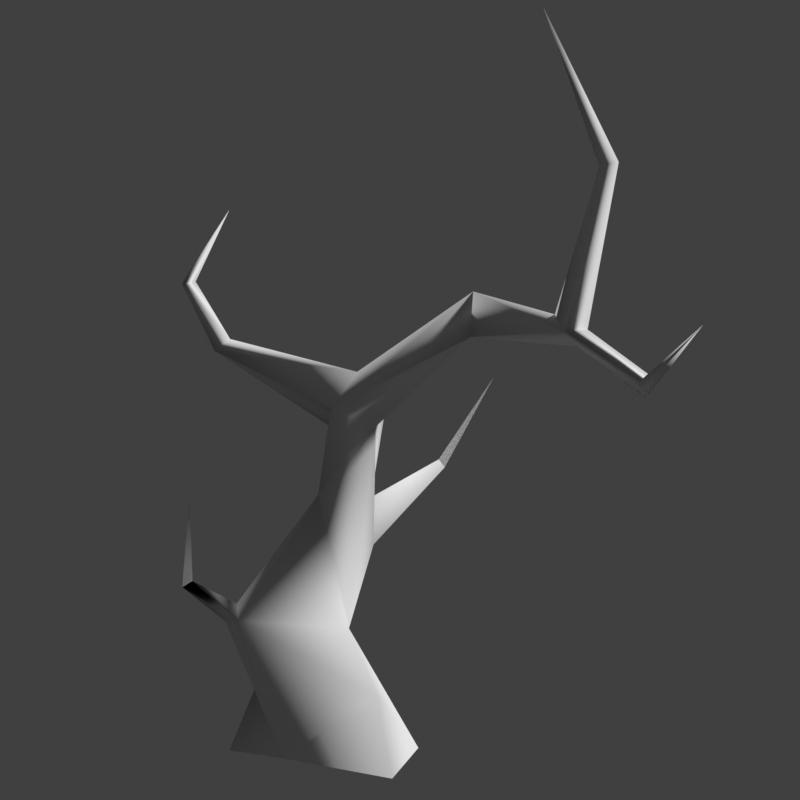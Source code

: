 # Source: tree.blend  (saved by Blender 4.5.91; exported with 4.5.12 LTS)
import bpy
from mathutils import Matrix  # noqa: F401  (used for matrix-valued properties, if any)

bpy.ops.wm.read_factory_settings(use_empty=True)
scene = bpy.context.scene
scene.name = 'Scene'

# ---- collections
col_collection = bpy.data.collections.new('Collection'); scene.collection.children.link(col_collection)

# ---- materials (node trees are filled in below, after node groups)
mat_tree = bpy.data.materials.new('tree')

# ---- material node trees

# ---- world
world_world = bpy.data.worlds.new('World'); scene.world = world_world
world_world.use_nodes = True; world_world.node_tree.nodes.clear()
_N = world_world.node_tree.nodes; _L = world_world.node_tree.links
n0 = _N.new('ShaderNodeOutputWorld'); n0.name = 'World Output'; n0.location = (300, 300)
n1 = _N.new('ShaderNodeBackground'); n1.name = 'Background'; n1.location = (10, 300)
n1.inputs[0].default_value = (0.05088, 0.05088, 0.05088, 1.0)
_L.new(n1.outputs[0], n0.inputs[0])
n0.is_active_output = True
world_world.color = (0.05088, 0.05088, 0.05088)
world_world.use_sun_shadow = False
world_world.sun_shadow_jitter_overblur = 0.0

# ---- cameras
cam_camera = bpy.data.cameras.new('Camera')

# ---- meshes
me_cylinder_001 = bpy.data.meshes.new('Cylinder.001')
me_cylinder_001.from_pydata([(0.05388, 0.3644, 3.324e-05), (0.04266, 0.09157, 2.203), (0.4005, 0.1126, 3.324e-05), (0.2802, 0.07352, 1.999), (0.2681, -0.2948, 3.324e-05), (-0.1603, -0.4789, 3.324e-05), (0.03636, -0.07888, 1.9), (-0.4167, 0.1308, 3.324e-05), (-0.1724, 0.07352, 1.999), (-0.4105, 0.6165, 0.7614), (-0.06391, 0.2639, 0.7773), (-0.1963, -0.1436, 0.7773), (-0.7294, 0.2873, 0.8217), (-0.1603, -0.346, 0.4346), (0.4264, -1.006, 2.579), (0.4892, -1.177, 2.505), (0.4185, -1.153, 2.414), (0.3438, -1.129, 2.492), (0.3002, -1.319, 3.329), (0.2766, -1.445, 3.345), (0.2155, -1.374, 3.324), (0.05388, 0.3308, 1.867), (-0.2121, 0.8715, 2.287), (-0.3053, 0.8346, 2.36), (-0.3907, 0.8647, 2.285), (-0.3878, 1.068, 2.697), (-0.4452, 1.132, 2.684), (-0.4929, 1.059, 2.676), (0.394, -0.4554, 2.43), (0.6363, -0.3785, 2.588), (0.4815, -0.3951, 2.693), (0.289, -1.661, 2.183), (0.3533, -1.684, 2.27), (0.2496, -1.643, 2.267), (0.2104, -1.984, 2.557), (-0.1503, -1.249, 4.033), (-0.2092, 0.9824, 3.142), (-0.7018, 0.2312, 0.9306), (-0.7309, 0.1807, 0.8478), (-0.9761, 0.3134, 1.554), (-0.1981, 0.137, 1.499), (-0.968, 0.2811, 1.09), (-1.011, 0.3125, 1.057), (1.321, 0.06697, 2.146), (0.1712, 0.2982, 1.196), (0.2566, 0.1482, 1.434), (1.074, 0.2555, 1.537), (0.1887, 0.05, 1.171), (0.9786, 0.2306, 1.6), (-0.5664, 0.4267, 3.324e-05), (-0.4136, 0.3737, 0.3832), (-0.9761, 0.3134, 1.554), (-0.968, 0.2811, 1.09), (-1.011, 0.3125, 1.057), (1.321, 0.06697, 2.146), (1.074, 0.2555, 1.537), (0.9786, 0.2306, 1.6)], [], [(45, 47, 46, 48), (6, 40, 11), (21, 45, 44), (40, 8, 21), (50, 9, 0), (7, 38, 12), (11, 13, 4), (2, 11, 4), (0, 10, 2), (5, 13, 7), (5, 4, 13), (29, 14, 15), (28, 17, 30), (29, 16, 28), (17, 20, 14), (16, 33, 17), (14, 18, 19), (23, 27, 24), (1, 24, 8), (21, 22, 3), (24, 27, 26), (1, 22, 23), (26, 27, 36), (25, 26, 36), (24, 26, 22), (1, 29, 3), (1, 8, 30), (8, 28, 30), (31, 32, 34), (15, 33, 32), (17, 15, 19), (32, 33, 34), (16, 32, 31), (33, 31, 34), (27, 25, 36), (19, 18, 35), (20, 19, 35), (18, 20, 35), (26, 25, 22), (38, 7, 13), (41, 37, 42), (40, 44, 9), (12, 40, 9), (37, 12, 42), (12, 38, 42), (41, 42, 39), (38, 41, 42), (38, 37, 41), (6, 8, 40), (40, 37, 38), (12, 37, 40), (12, 9, 50), (11, 38, 13), (2, 10, 11), (0, 9, 10), (28, 16, 17), (19, 20, 17), (29, 30, 14), (29, 15, 16), (15, 14, 19), (16, 31, 33), (23, 25, 27), (1, 23, 24), (21, 24, 22), (1, 3, 22), (21, 8, 24), (23, 22, 25), (6, 29, 28), (1, 30, 29), (17, 14, 30), (6, 3, 29), (8, 6, 28), (15, 17, 33), (16, 15, 32), (47, 10, 44), (48, 46, 43), (44, 45, 48, 46), (47, 44, 46), (10, 9, 44), (45, 3, 6), (45, 21, 3), (11, 10, 47), (47, 45, 6), (40, 38, 11), (7, 50, 49), (49, 50, 0), (7, 12, 50), (20, 18, 14), (40, 21, 44), (11, 47, 6), (52, 51, 53), (56, 54, 55)])
me_cylinder_001.polygons.foreach_set('use_smooth', [True] * 92)
_uv = me_cylinder_001.uv_layers.new(name='UVMap')
_uv.uv.foreach_set('vector', [1.65, 2.661, 1.796, 2.37, 2.265, 3.371, 2.137, 3.346, 1.564, 2.336, 1.433, 1.851, 1.894, 1.202, 0.9672, 2.24, 0.734, 1.741, 0.8813, 1.582, 1.265, 1.848, 1.271, 2.29, 0.9642, 2.28, 1.125, 0.8394, 1.077, 1.159, 0.6858, 0.5472, 1.433, 0.5445, 1.403, 1.17, 1.327, 1.156, 1.899, 1.189, 1.927, 0.8592, 2.391, 0.5273, 2.679, 0.589, 1.894, 1.183, 2.386, 0.5209, 0.6949, 0.5343, 0.7817, 1.245, 0.3139, 0.5339, 1.95, 0.545, 1.886, 0.8677, 1.445, 0.5572, 1.993, 0.5379, 2.392, 0.5287, 1.929, 0.8606, 1.814, 3.283, 1.758, 3.692, 1.608, 3.698, 1.635, 3.209, 1.633, 3.712, 1.413, 3.329, 1.902, 3.347, 1.657, 3.691, 1.626, 3.244, 1.603, 3.71, 1.549, 4.053, 1.496, 3.67, 2.419, 3.004, 2.502, 2.402, 2.538, 3.042, 1.819, 3.715, 1.769, 4.069, 1.659, 4.055, 1.12, 3.118, 1.204, 2.636, 1.252, 3.111, 0.939, 4.033, 1.264, 3.081, 1.273, 4.063, 1.007, 2.249, 1.008, 2.977, 0.801, 2.238, 1.153, 3.021, 1.168, 3.279, 1.082, 3.283, 0.8648, 4.039, 0.9167, 3.125, 1.058, 3.094, 1.339, 3.523, 1.435, 3.522, 1.256, 3.783, 0.5135, 3.221, 0.6189, 3.244, 0.5621, 3.513, 1.161, 3.034, 1.108, 3.298, 0.9444, 2.998, 4.125, 2.589, 4.268, 1.641, 4.476, 2.546, 4.05, 2.594, 3.853, 2.865, 3.983, 1.673, 1.356, 2.331, 1.66, 3.248, 1.438, 3.369, 2.464, 2.496, 2.356, 2.473, 2.431, 1.932, 2.44, 3.046, 2.31, 2.396, 2.443, 2.402, 1.628, 3.719, 1.7, 3.735, 1.69, 4.067, 2.433, 2.467, 2.3, 2.46, 2.507, 1.926, 2.509, 3.007, 2.392, 2.398, 2.499, 2.421, 2.525, 2.431, 2.432, 2.447, 2.399, 1.883, 1.157, 2.274, 1.049, 2.275, 0.8171, 1.928, 1.706, 4.058, 1.816, 4.072, 1.466, 4.377, 1.543, 4.049, 1.659, 4.053, 1.809, 4.429, 1.465, 4.041, 1.531, 4.05, 1.583, 4.385, 1.155, 3.31, 1.041, 3.281, 0.995, 2.999, 1.416, 1.173, 1.447, 0.5475, 1.888, 0.858, 2.718, 4.924, 2.588, 4.594, 2.789, 4.925, 1.273, 1.787, 0.8427, 1.646, 1.074, 1.182, 1.305, 1.191, 1.357, 1.82, 1.108, 1.186, 2.588, 4.594, 2.708, 4.518, 2.789, 4.925, 2.694, 4.521, 2.817, 4.509, 2.775, 4.928, 1.849, 1.374, 1.907, 1.333, 1.907, 1.895, 2.827, 4.51, 2.852, 4.908, 2.784, 4.929, 2.848, 4.508, 2.95, 4.56, 2.873, 4.907, 1.559, 2.346, 1.35, 2.297, 1.445, 1.854, 1.382, 1.84, 1.383, 1.267, 1.421, 1.218, 1.293, 1.217, 1.332, 1.28, 1.347, 1.858, 1.306, 1.159, 1.109, 1.153, 1.157, 0.8341, 1.873, 1.205, 1.43, 1.19, 1.901, 0.8751, 2.677, 0.585, 2.244, 1.353, 1.891, 1.179, 0.7082, 0.5395, 1.1, 1.151, 0.795, 1.25, 1.631, 3.183, 1.662, 3.63, 1.629, 3.686, 1.729, 4.058, 1.613, 4.054, 1.668, 3.71, 4.265, 1.625, 4.055, 1.652, 3.925, 0.9601, 1.884, 3.329, 1.678, 3.745, 1.639, 3.673, 1.659, 3.732, 1.809, 3.725, 1.649, 4.064, 2.426, 3.052, 2.416, 2.466, 2.508, 2.45, 1.092, 3.11, 1.113, 2.663, 1.22, 2.666, 0.9471, 4.038, 1.14, 3.093, 1.272, 3.086, 0.9475, 2.262, 1.165, 3.025, 0.9488, 2.99, 0.8663, 4.019, 0.5342, 4.123, 0.9182, 3.104, 0.9435, 2.254, 1.251, 2.265, 1.161, 3.017, 1.07, 3.098, 0.9283, 3.128, 1.127, 2.647, 1.546, 2.337, 1.917, 3.308, 1.641, 3.205, 4.124, 2.588, 4.057, 1.668, 4.267, 1.641, 1.602, 3.741, 1.495, 3.701, 1.382, 3.358, 1.548, 2.357, 1.863, 2.5, 1.918, 3.328, 1.356, 2.283, 1.566, 2.332, 1.66, 3.2, 2.436, 3.038, 2.259, 3.041, 2.306, 2.387, 2.508, 3.003, 2.388, 3.038, 2.39, 2.394, 0.6943, 1.643, 0.817, 1.282, 0.8793, 1.633, 1.359, 4.609, 1.486, 4.577, 1.486, 5.348, 1.83, 2.379, 2.142, 2.49, 2.208, 3.326, 2.125, 3.428, 1.657, 2.445, 1.925, 2.358, 2.182, 3.415, 0.7912, 1.28, 1.096, 1.181, 0.8506, 1.631, 2.029, 1.963, 1.891, 2.473, 1.575, 2.331, 0.7173, 1.742, 0.9647, 2.24, 0.7589, 2.229, 1.861, 1.228, 2.214, 1.402, 1.996, 1.75, 2.033, 1.71, 2.045, 1.961, 1.57, 2.323, 1.412, 1.82, 1.453, 1.188, 1.896, 1.203, 1.459, 0.565, 1.203, 0.8515, 1.183, 0.5676, 1.103, 0.5542, 1.124, 0.8382, 0.6847, 0.5459, 1.413, 0.5476, 1.307, 1.159, 1.157, 0.8342, 1.535, 4.056, 1.468, 4.046, 1.482, 3.672, 1.237, 1.821, 0.9538, 2.259, 0.8799, 1.579, 1.901, 1.199, 2.042, 1.708, 1.572, 2.333, 1.849, 1.374, 1.907, 1.895, 1.907, 1.333, 1.359, 4.609, 1.486, 5.348, 1.486, 4.577])
_ca = me_cylinder_001.color_attributes.new('Attribute', 'BYTE_COLOR', 'CORNER')
_ca.data.foreach_set('color', [0.6867, 0.6867, 0.6867, 1.0, 0.05951, 0.05951, 0.05951, 1.0, 1.0, 1.0, 1.0, 1.0, 1.0, 1.0, 1.0, 1.0, 1.0, 1.0, 1.0, 1.0, 0.03955, 0.03955, 0.03955, 1.0, 0.0, 0.0, 0.0, 1.0, 1.0, 1.0, 1.0, 1.0, 1.0, 1.0, 1.0, 1.0, 1.0, 1.0, 1.0, 1.0, 0.06125, 0.06125, 0.06125, 1.0, 1.0, 1.0, 1.0, 1.0, 1.0, 1.0, 1.0, 1.0, 0.0, 0.0, 0.0, 1.0, 0.0, 0.0, 0.0, 1.0, 1.0, 1.0, 1.0, 1.0, 0.02315, 0.02315, 0.02315, 1.0, 0.0, 0.0, 0.0, 1.0, 0.0, 0.0, 0.0, 1.0, 0.0, 0.0, 0.0, 1.0, 0.0, 0.0, 0.0, 1.0, 1.0, 1.0, 1.0, 1.0, 1.0, 1.0, 1.0, 1.0, 0.0, 0.0, 0.0, 1.0, 1.0, 1.0, 1.0, 1.0, 1.0, 1.0, 1.0, 1.0, 0.1946, 0.1946, 0.1946, 1.0, 1.0, 1.0, 1.0, 1.0, 1.0, 1.0, 1.0, 1.0, 0.0, 0.0, 0.0, 1.0, 0.02315, 0.02315, 0.02315, 1.0, 1.0, 1.0, 1.0, 1.0, 1.0, 1.0, 1.0, 1.0, 0.0, 0.0, 0.0, 1.0, 1.0, 1.0, 1.0, 1.0, 1.0, 1.0, 1.0, 1.0, 1.0, 1.0, 1.0, 1.0, 1.0, 1.0, 1.0, 1.0, 1.0, 1.0, 1.0, 1.0, 1.0, 1.0, 1.0, 1.0, 1.0, 1.0, 1.0, 1.0, 1.0, 1.0, 1.0, 1.0, 1.0, 1.0, 1.0, 1.0, 1.0, 1.0, 1.0, 1.0, 1.0, 1.0, 1.0, 1.0, 1.0, 1.0, 1.0, 1.0, 1.0, 1.0, 1.0, 1.0, 1.0, 1.0, 1.0, 1.0, 1.0, 1.0, 1.0, 1.0, 1.0, 1.0, 1.0, 1.0, 1.0, 1.0, 1.0, 1.0, 1.0, 1.0, 1.0, 1.0, 1.0, 1.0, 1.0, 1.0, 1.0, 1.0, 1.0, 1.0, 1.0, 1.0, 1.0, 1.0, 1.0, 1.0, 1.0, 1.0, 1.0, 1.0, 1.0, 1.0, 1.0, 1.0, 1.0, 1.0, 1.0, 1.0, 1.0, 1.0, 1.0, 1.0, 1.0, 1.0, 1.0, 1.0, 1.0, 1.0, 1.0, 1.0, 1.0, 1.0, 1.0, 1.0, 1.0, 1.0, 1.0, 1.0, 1.0, 1.0, 1.0, 1.0, 1.0, 1.0, 1.0, 1.0, 1.0, 1.0, 1.0, 1.0, 1.0, 1.0, 1.0, 1.0, 1.0, 1.0, 1.0, 1.0, 1.0, 1.0, 1.0, 1.0, 1.0, 1.0, 1.0, 1.0, 1.0, 1.0, 1.0, 1.0, 1.0, 1.0, 1.0, 1.0, 1.0, 1.0, 1.0, 1.0, 1.0, 1.0, 1.0, 1.0, 1.0, 1.0, 1.0, 1.0, 1.0, 1.0, 1.0, 1.0, 1.0, 1.0, 1.0, 1.0, 1.0, 1.0, 1.0, 1.0, 1.0, 1.0, 1.0, 1.0, 1.0, 1.0, 1.0, 1.0, 1.0, 1.0, 1.0, 1.0, 1.0, 1.0, 1.0, 1.0, 1.0, 1.0, 1.0, 1.0, 1.0, 1.0, 1.0, 1.0, 1.0, 1.0, 1.0, 1.0, 1.0, 1.0, 1.0, 1.0, 1.0, 1.0, 1.0, 1.0, 1.0, 1.0, 1.0, 1.0, 1.0, 1.0, 1.0, 1.0, 1.0, 1.0, 1.0, 1.0, 1.0, 1.0, 1.0, 1.0, 1.0, 1.0, 1.0, 1.0, 1.0, 1.0, 1.0, 1.0, 1.0, 1.0, 1.0, 1.0, 1.0, 1.0, 1.0, 1.0, 1.0, 1.0, 1.0, 1.0, 1.0, 1.0, 1.0, 1.0, 1.0, 1.0, 1.0, 1.0, 1.0, 1.0, 1.0, 1.0, 1.0, 1.0, 1.0, 1.0, 1.0, 1.0, 1.0, 1.0, 1.0, 1.0, 1.0, 1.0, 1.0, 1.0, 1.0, 1.0, 1.0, 1.0, 1.0, 1.0, 1.0, 1.0, 1.0, 1.0, 1.0, 1.0, 1.0, 1.0, 1.0, 1.0, 1.0, 1.0, 1.0, 1.0, 1.0, 1.0, 1.0, 1.0, 1.0, 1.0, 1.0, 1.0, 1.0, 1.0, 1.0, 1.0, 1.0, 1.0, 1.0, 1.0, 1.0, 1.0, 1.0, 1.0, 1.0, 1.0, 1.0, 1.0, 1.0, 1.0, 1.0, 1.0, 1.0, 1.0, 1.0, 1.0, 1.0, 1.0, 1.0, 1.0, 1.0, 1.0, 1.0, 1.0, 0.0, 0.0, 0.0, 1.0, 0.02315, 0.02315, 0.02315, 1.0, 0.0, 0.0, 0.0, 1.0, 0.0, 0.0, 0.0, 1.0, 0.0, 0.0, 0.0, 1.0, 0.0, 0.0, 0.0, 1.0, 0.0331, 0.0331, 0.0331, 1.0, 0.8963, 0.8963, 0.8963, 1.0, 0.0, 0.0, 0.0, 1.0, 0.0, 0.0, 0.0, 1.0, 0.0, 0.0, 0.0, 1.0, 0.0, 0.0, 0.0, 1.0, 0.0, 0.0, 0.0, 1.0, 0.0, 0.0, 0.0, 1.0, 0.0, 0.0, 0.0, 1.0, 0.0, 0.0, 0.0, 1.0, 0.0, 0.0, 0.0, 1.0, 0.0, 0.0, 0.0, 1.0, 0.0, 0.0, 0.0, 1.0, 0.0, 0.0, 0.0, 1.0, 1.0, 1.0, 1.0, 1.0, 0.0, 0.0, 0.0, 1.0, 0.0, 0.0, 0.0, 1.0, 0.0, 0.0, 0.0, 1.0, 0.0, 0.0, 0.0, 1.0, 0.0, 0.0, 0.0, 1.0, 0.0, 0.0, 0.0, 1.0, 1.0, 1.0, 1.0, 1.0, 1.0, 1.0, 1.0, 1.0, 0.05286, 0.05286, 0.05286, 1.0, 0.0, 0.0, 0.0, 1.0, 0.0, 0.0, 0.0, 1.0, 0.0, 0.0, 0.0, 1.0, 0.0, 0.0, 0.0, 1.0, 0.0, 0.0, 0.0, 1.0, 0.0, 0.0, 0.0, 1.0, 0.0, 0.0, 0.0, 1.0, 0.0, 0.0, 0.0, 1.0, 0.0, 0.0, 0.0, 1.0, 0.0, 0.0, 0.0, 1.0, 0.0, 0.0, 0.0, 1.0, 0.0, 0.0, 0.0, 1.0, 1.0, 1.0, 1.0, 1.0, 0.1946, 0.1946, 0.1946, 1.0, 0.0, 0.0, 0.0, 1.0, 1.0, 1.0, 1.0, 1.0, 0.0, 0.0, 0.0, 1.0, 0.1946, 0.1946, 0.1946, 1.0, 1.0, 1.0, 1.0, 1.0, 1.0, 1.0, 1.0, 1.0, 1.0, 1.0, 1.0, 1.0, 1.0, 1.0, 1.0, 1.0, 1.0, 1.0, 1.0, 1.0, 1.0, 1.0, 1.0, 1.0, 1.0, 1.0, 1.0, 1.0, 1.0, 1.0, 1.0, 1.0, 1.0, 1.0, 1.0, 1.0, 1.0, 1.0, 1.0, 1.0, 1.0, 1.0, 1.0, 1.0, 1.0, 1.0, 1.0, 1.0, 1.0, 1.0, 1.0, 1.0, 1.0, 1.0, 1.0, 1.0, 1.0, 1.0, 1.0, 1.0, 1.0, 1.0, 1.0, 1.0, 1.0, 1.0, 1.0, 1.0, 1.0, 1.0, 1.0, 1.0, 1.0, 1.0, 1.0, 1.0, 1.0, 1.0, 1.0, 1.0, 1.0, 1.0, 1.0, 1.0, 1.0, 1.0, 1.0, 1.0, 1.0, 1.0, 1.0, 1.0, 1.0, 1.0, 1.0, 1.0, 1.0, 1.0, 1.0, 1.0, 1.0, 1.0, 1.0, 1.0, 1.0, 1.0, 1.0, 1.0, 1.0, 1.0, 1.0, 1.0, 1.0, 1.0, 1.0, 1.0, 1.0, 1.0, 1.0, 1.0, 1.0, 1.0, 1.0, 1.0, 1.0, 1.0, 1.0, 1.0, 1.0, 1.0, 1.0, 1.0, 1.0, 1.0, 1.0, 1.0, 1.0, 1.0, 1.0, 1.0, 1.0, 1.0, 1.0, 1.0, 1.0, 1.0, 1.0, 1.0, 1.0, 1.0, 1.0, 1.0, 1.0, 1.0, 1.0, 1.0, 1.0, 1.0, 1.0, 1.0, 1.0, 1.0, 1.0, 1.0, 1.0, 1.0, 1.0, 1.0, 1.0, 1.0, 1.0, 1.0, 1.0, 1.0, 1.0, 1.0, 1.0, 1.0, 1.0, 1.0, 1.0, 1.0, 1.0, 1.0, 1.0, 1.0, 1.0, 1.0, 1.0, 1.0, 1.0, 1.0, 1.0, 1.0, 1.0, 1.0, 1.0, 1.0, 1.0, 1.0, 1.0, 1.0, 1.0, 1.0, 1.0, 1.0, 1.0, 1.0, 1.0, 1.0, 1.0, 1.0, 1.0, 1.0, 1.0, 1.0, 1.0, 1.0, 1.0, 1.0, 1.0, 1.0, 1.0, 1.0, 1.0, 1.0, 1.0, 1.0, 0.09084, 0.09084, 0.09084, 1.0, 0.1946, 0.1946, 0.1946, 1.0, 0.8388, 0.8388, 0.8388, 1.0, 1.0, 1.0, 1.0, 1.0, 1.0, 1.0, 1.0, 1.0, 1.0, 1.0, 1.0, 1.0, 1.0, 1.0, 1.0, 1.0, 1.0, 1.0, 1.0, 1.0, 1.0, 1.0, 1.0, 1.0, 1.0, 1.0, 1.0, 1.0, 0.1144, 0.1144, 0.1144, 1.0, 0.9216, 0.9216, 0.9216, 1.0, 1.0, 1.0, 1.0, 1.0, 0.1946, 0.1946, 0.1946, 1.0, 0.0, 0.0, 0.0, 1.0, 0.8469, 0.8469, 0.8469, 1.0, 1.0, 1.0, 1.0, 1.0, 1.0, 1.0, 1.0, 1.0, 1.0, 1.0, 1.0, 1.0, 1.0, 1.0, 1.0, 1.0, 1.0, 1.0, 1.0, 1.0, 1.0, 1.0, 1.0, 1.0, 0.0, 0.0, 0.0, 1.0, 0.1946, 0.1946, 0.1946, 1.0, 0.1221, 0.1221, 0.1221, 1.0, 0.05448, 0.05448, 0.05448, 1.0, 0.6939, 0.6939, 0.6939, 1.0, 1.0, 1.0, 1.0, 1.0, 0.0, 0.0, 0.0, 1.0, 0.0, 0.0, 0.0, 1.0, 0.0, 0.0, 0.0, 1.0, 0.02315, 0.02315, 0.02315, 1.0, 0.0, 0.0, 0.0, 1.0, 0.0, 0.0, 0.0, 1.0, 0.0, 0.0, 0.0, 1.0, 0.0, 0.0, 0.0, 1.0, 1.0, 1.0, 1.0, 1.0, 0.02315, 0.02315, 0.02315, 1.0, 0.0, 0.0, 0.0, 1.0, 0.0, 0.0, 0.0, 1.0, 1.0, 1.0, 1.0, 1.0, 1.0, 1.0, 1.0, 1.0, 1.0, 1.0, 1.0, 1.0, 0.05448, 0.05448, 0.05448, 1.0, 1.0, 1.0, 1.0, 1.0, 0.8228, 0.8228, 0.8228, 1.0, 0.0, 0.0, 0.0, 1.0, 0.09531, 0.09531, 0.09531, 1.0, 1.0, 1.0, 1.0, 1.0, 0.0, 0.0, 0.0, 1.0, 1.0, 1.0, 1.0, 1.0, 0.0, 0.0, 0.0, 1.0, 1.0, 1.0, 1.0, 1.0, 1.0, 1.0, 1.0, 1.0, 1.0, 1.0, 1.0, 1.0])
_ca = me_cylinder_001.color_attributes.new('Col', 'FLOAT_COLOR', 'CORNER')
_ca.data.foreach_set('color', [0.2213, 0.1871, 0.1718, 0.0, 0.2559, 0.1861, 0.1563, 0.0, 0.5179, 0.4154, 0.3684, 0.0, 0.5418, 0.447, 0.4027, 0.0, 0.2361, 0.1899, 0.1711, 0.4331, 0.5278, 0.3897, 0.3242, 0.5174, 0.1774, 0.1729, 0.1712, 0.0, 0.2182, 0.1361, 0.1036, 0.9941, 0.2106, 0.1897, 0.1798, -0.05613, 0.1904, 0.1782, 0.1725, -0.05613, 0.5171, 0.3758, 0.3095, 0.6325, 0.6881, 0.5068, 0.4215, 0.9071, 0.2182, 0.1361, 0.1036, 0.9941, 0.1095, 0.09991, 0.09617, 0.06415, 0.3543, 0.2423, 0.1921, 0.9935, 0.1942, 0.1942, 0.1942, 1.0, 0.103, 0.09438, 0.09103, 1.0, 0.3306, 0.2951, 0.2788, 0.006247, 0.1878, 0.1428, 0.1243, 0.03334, 0.1774, 0.1729, 0.1712, 0.0, 0.5771, 0.4787, 0.4325, 2.981e-05, 0.2189, 0.2189, 0.2189, 0.0, 0.2424, 0.2424, 0.2424, 1.0, 0.1774, 0.1729, 0.1712, 0.0, 0.2189, 0.2189, 0.2189, 0.0, 0.1942, 0.1942, 0.1942, 1.0, 0.1579, 0.1515, 0.1495, 0.1781, 0.2424, 0.2424, 0.2424, 1.0, 0.4738, 0.4057, 0.3762, 0.0, 0.5771, 0.4787, 0.4325, 2.981e-05, 0.103, 0.09438, 0.09103, 1.0, 0.4738, 0.4057, 0.3762, 0.0, 0.2189, 0.2189, 0.2189, 0.0, 0.5771, 0.4787, 0.4325, 2.981e-05, 0.2389, 0.2311, 0.2282, 0.0, 0.3079, 0.2789, 0.2664, 0.02802, 0.2443, 0.2109, 0.1972, 0.1454, 0.2191, 0.1984, 0.1901, 0.0, 0.4157, 0.3596, 0.3344, 0.1283, 0.6255, 0.4656, 0.391, 0.0, 0.2389, 0.2311, 0.2282, 0.0, 0.2544, 0.2221, 0.2091, 0.168, 0.2191, 0.1984, 0.1901, 0.0, 0.4157, 0.3596, 0.3344, 0.1283, 0.5024, 0.3665, 0.3018, 1.0, 0.3079, 0.2789, 0.2664, 0.02802, 0.2544, 0.2221, 0.2091, 0.168, 0.2441, 0.2293, 0.2236, 1.0, 0.4157, 0.3596, 0.3344, 0.1283, 0.3079, 0.2789, 0.2664, 0.02802, 0.4063, 0.3012, 0.2519, 1.0, 0.4876, 0.3579, 0.2966, 1.0, 0.4432, 0.3332, 0.2825, 1.0, 0.5191, 0.3881, 0.3273, 1.0, 0.3017, 0.2874, 0.282, 1.0, 0.3808, 0.2874, 0.2438, 0.3255, 0.3017, 0.2874, 0.282, 1.0, 0.6881, 0.5068, 0.4215, 0.9071, 0.2182, 0.1361, 0.1036, 0.9941, 0.2816, 0.2489, 0.2358, 1.0, 0.2806, 0.2413, 0.2235, 0.0, 0.3017, 0.2874, 0.282, 1.0, 0.5191, 0.3881, 0.3273, 1.0, 0.4175, 0.3213, 0.2779, 1.0, 0.3808, 0.2874, 0.2438, 0.3255, 0.2816, 0.2489, 0.2358, 1.0, 0.4432, 0.3332, 0.2825, 1.0, 0.4175, 0.3213, 0.2779, 1.0, 0.5191, 0.3881, 0.3273, 1.0, 0.6243, 0.533, 0.4954, 1.0, 0.4395, 0.322, 0.2664, 1.0, 0.4175, 0.3213, 0.2779, 1.0, 0.6243, 0.533, 0.4954, 1.0, 0.3017, 0.2874, 0.282, 1.0, 0.4175, 0.3213, 0.2779, 1.0, 0.2816, 0.2489, 0.2358, 1.0, 0.3808, 0.2874, 0.2438, 0.3255, 0.2389, 0.2311, 0.2282, 0.0, 0.2806, 0.2413, 0.2235, 0.0, 0.3808, 0.2874, 0.2438, 0.3255, 0.6881, 0.5068, 0.4215, 0.9071, 0.6255, 0.4656, 0.391, 0.0, 0.6881, 0.5068, 0.4215, 0.9071, 0.2191, 0.1984, 0.1901, 0.0, 0.6255, 0.4656, 0.391, 0.0, 0.2491, 0.2421, 0.2395, 1.0, 0.267, 0.255, 0.2505, 1.0, 0.3689, 0.3689, 0.3689, 1.0, 0.2443, 0.2109, 0.1972, 0.1454, 0.2441, 0.2293, 0.2236, 1.0, 0.267, 0.255, 0.2505, 1.0, 0.4157, 0.3596, 0.3344, 0.1283, 0.2443, 0.2109, 0.1972, 0.1454, 0.4876, 0.3579, 0.2966, 1.0, 0.267, 0.255, 0.2505, 1.0, 0.2441, 0.2293, 0.2236, 1.0, 0.3689, 0.3689, 0.3689, 1.0, 0.2544, 0.2221, 0.2091, 0.168, 0.267, 0.255, 0.2505, 1.0, 0.2491, 0.2421, 0.2395, 1.0, 0.2441, 0.2293, 0.2236, 1.0, 0.2491, 0.2421, 0.2395, 1.0, 0.3689, 0.3689, 0.3689, 1.0, 0.5191, 0.3881, 0.3273, 1.0, 0.4395, 0.322, 0.2664, 1.0, 0.6243, 0.533, 0.4954, 1.0, 0.4876, 0.3579, 0.2966, 1.0, 0.4063, 0.3012, 0.2519, 1.0, 0.4457, 0.4457, 0.4457, 1.0, 0.5024, 0.3665, 0.3018, 1.0, 0.4876, 0.3579, 0.2966, 1.0, 0.4457, 0.4457, 0.4457, 1.0, 0.4063, 0.3012, 0.2519, 1.0, 0.5024, 0.3665, 0.3018, 1.0, 0.4457, 0.4457, 0.4457, 1.0, 0.4175, 0.3213, 0.2779, 1.0, 0.4395, 0.322, 0.2664, 1.0, 0.2816, 0.2489, 0.2358, 1.0, 0.3306, 0.2951, 0.2788, 0.006247, 0.103, 0.09438, 0.09103, 1.0, 0.5771, 0.4787, 0.4325, 2.981e-05, 0.6392, 0.4858, 0.4156, 0.0, 0.7237, 0.6254, 0.578, 0.01536, 0.6105, 0.473, 0.4113, 0.0, 0.5446, 0.4111, 0.3466, 0.3162, 0.1932, 0.1732, 0.1644, 0.06624, 0.3543, 0.2423, 0.1921, 0.9935, 0.1878, 0.1428, 0.1243, 0.03334, 0.6879, 0.5035, 0.4144, 0.6933, 0.3543, 0.2423, 0.1921, 0.9935, 0.7237, 0.6254, 0.578, 0.01536, 0.1878, 0.1428, 0.1243, 0.03334, 0.6105, 0.473, 0.4113, 0.0, 0.1878, 0.1428, 0.1243, 0.03334, 0.3306, 0.2951, 0.2788, 0.006247, 0.6105, 0.473, 0.4113, 0.0, 0.6392, 0.4858, 0.4156, 0.0, 0.6105, 0.473, 0.4113, 0.0, 0.6028, 0.6012, 0.6007, 1.0, 0.3306, 0.2951, 0.2788, 0.006247, 0.6392, 0.4858, 0.4156, 0.0, 0.6105, 0.473, 0.4113, 0.0, 0.3306, 0.2951, 0.2788, 0.006247, 0.7237, 0.6254, 0.578, 0.01536, 0.6392, 0.4858, 0.4156, 0.0, 0.2361, 0.1899, 0.1711, 0.4331, 0.6881, 0.5068, 0.4215, 0.9071, 0.523, 0.3881, 0.3241, 0.5177, 0.7708, 0.5695, 0.4725, 0.6215, 0.7237, 0.6254, 0.578, 0.01536, 0.3306, 0.2951, 0.2788, 0.006247, 0.1878, 0.1428, 0.1243, 0.03334, 0.7237, 0.6254, 0.578, 0.01536, 0.4575, 0.2943, 0.2165, 0.665, 0.1878, 0.1428, 0.1243, 0.03334, 0.3543, 0.2423, 0.1921, 0.9935, 0.1095, 0.09991, 0.09617, 0.06415, 0.1774, 0.1729, 0.1712, 0.0, 0.3306, 0.2951, 0.2788, 0.006247, 0.5771, 0.4787, 0.4325, 2.981e-05, 0.2424, 0.2424, 0.2424, 1.0, 0.1579, 0.1515, 0.1495, 0.1781, 0.1774, 0.1729, 0.1712, 0.0, 0.1942, 0.1942, 0.1942, 1.0, 0.3543, 0.2423, 0.1921, 0.9935, 0.1579, 0.1515, 0.1495, 0.1781, 0.2191, 0.1984, 0.1901, 0.0, 0.2544, 0.2221, 0.2091, 0.168, 0.4157, 0.3596, 0.3344, 0.1283, 0.4876, 0.3579, 0.2966, 1.0, 0.5024, 0.3665, 0.3018, 1.0, 0.4157, 0.3596, 0.3344, 0.1283, 0.2389, 0.2311, 0.2282, 0.0, 0.6255, 0.4656, 0.391, 0.0, 0.3079, 0.2789, 0.2664, 0.02802, 0.2389, 0.2311, 0.2282, 0.0, 0.2443, 0.2109, 0.1972, 0.1454, 0.2544, 0.2221, 0.2091, 0.168, 0.2443, 0.2109, 0.1972, 0.1454, 0.3079, 0.2789, 0.2664, 0.02802, 0.4876, 0.3579, 0.2966, 1.0, 0.2544, 0.2221, 0.2091, 0.168, 0.2491, 0.2421, 0.2395, 1.0, 0.2441, 0.2293, 0.2236, 1.0, 0.4432, 0.3332, 0.2825, 1.0, 0.4395, 0.322, 0.2664, 1.0, 0.5191, 0.3881, 0.3273, 1.0, 0.3808, 0.2874, 0.2438, 0.3255, 0.4432, 0.3332, 0.2825, 1.0, 0.3017, 0.2874, 0.282, 1.0, 0.2182, 0.1361, 0.1036, 0.9941, 0.3017, 0.2874, 0.282, 1.0, 0.2816, 0.2489, 0.2358, 1.0, 0.3808, 0.2874, 0.2438, 0.3255, 0.2806, 0.2413, 0.2235, 0.0, 0.2816, 0.2489, 0.2358, 1.0, 0.2182, 0.1361, 0.1036, 0.9941, 0.6881, 0.5068, 0.4215, 0.9071, 0.3017, 0.2874, 0.282, 1.0, 0.4432, 0.3332, 0.2825, 1.0, 0.2816, 0.2489, 0.2358, 1.0, 0.4395, 0.322, 0.2664, 1.0, 0.2361, 0.1899, 0.1711, 0.4331, 0.2389, 0.2311, 0.2282, 0.0, 0.2191, 0.1984, 0.1901, 0.0, 0.3808, 0.2874, 0.2438, 0.3255, 0.6255, 0.4656, 0.391, 0.0, 0.2389, 0.2311, 0.2282, 0.0, 0.4157, 0.3596, 0.3344, 0.1283, 0.3079, 0.2789, 0.2664, 0.02802, 0.6255, 0.4656, 0.391, 0.0, 0.2361, 0.1899, 0.1711, 0.4331, 0.2806, 0.2413, 0.2235, 0.0, 0.2389, 0.2311, 0.2282, 0.0, 0.6881, 0.5068, 0.4215, 0.9071, 0.2361, 0.1899, 0.1711, 0.4331, 0.2191, 0.1984, 0.1901, 0.0, 0.2443, 0.2109, 0.1972, 0.1454, 0.4157, 0.3596, 0.3344, 0.1283, 0.2441, 0.2293, 0.2236, 1.0, 0.2544, 0.2221, 0.2091, 0.168, 0.2443, 0.2109, 0.1972, 0.1454, 0.267, 0.255, 0.2505, 1.0, 0.2521, 0.191, 0.1649, 0.02531, 0.1579, 0.1515, 0.1495, 0.1781, 0.1894, 0.1738, 0.1669, 0.02531, 0.5418, 0.447, 0.4027, 0.0, 0.5179, 0.4154, 0.3684, 0.0, 0.5247, 0.5197, 0.5179, 1.0, 0.1774, 0.164, 0.1582, 0.0, 0.2031, 0.1809, 0.1708, 0.0, 0.5418, 0.447, 0.4027, 0.0, 0.5179, 0.4154, 0.3684, 0.0, 0.2424, 0.1821, 0.1562, 0.0, 0.1797, 0.1648, 0.1583, 0.0, 0.5179, 0.4154, 0.3684, 0.0, 0.1579, 0.1515, 0.1495, 0.1781, 0.3543, 0.2423, 0.1921, 0.9935, 0.1877, 0.173, 0.1665, 0.0188, 0.2012, 0.1762, 0.1649, 0.05244, 0.2806, 0.2413, 0.2235, 0.0, 0.2361, 0.1899, 0.1711, 0.4331, 0.2041, 0.1786, 0.1669, 0.034, 0.2182, 0.1361, 0.1036, 0.9941, 0.2806, 0.2413, 0.2235, 0.0, 0.1774, 0.1729, 0.1712, 0.0, 0.1579, 0.1515, 0.1495, 0.1781, 0.2454, 0.1904, 0.1668, 0.01171, 0.2677, 0.1962, 0.1655, -0.006463, 0.2252, 0.1905, 0.1749, -0.006463, 0.2361, 0.1899, 0.1711, 0.4331, 0.6565, 0.469, 0.3789, 0.6456, 0.3306, 0.2951, 0.2788, 0.006247, 0.1774, 0.1729, 0.1712, 0.0, 0.103, 0.09438, 0.09103, 1.0, 0.1095, 0.09991, 0.09617, 0.06415, 0.491, 0.3852, 0.3382, 1.0, 0.491, 0.3852, 0.3382, 1.0, 0.1095, 0.09991, 0.09617, 0.06415, 0.1942, 0.1942, 0.1942, 1.0, 0.103, 0.09438, 0.09103, 1.0, 0.1878, 0.1428, 0.1243, 0.03334, 0.1095, 0.09991, 0.09617, 0.06415, 0.5024, 0.3665, 0.3018, 1.0, 0.4063, 0.3012, 0.2519, 1.0, 0.3079, 0.2789, 0.2664, 0.02802, 0.4874, 0.3521, 0.2891, 0.6367, 0.2182, 0.1361, 0.1036, 0.9941, 0.2241, 0.2041, 0.1941, -0.08797, 0.1774, 0.1729, 0.1712, 0.0, 0.2513, 0.1931, 0.1679, -0.02148, 0.2361, 0.1899, 0.1711, 0.4331, 0.6392, 0.4858, 0.4156, 0.0, 0.6028, 0.6012, 0.6007, 1.0, 0.6105, 0.473, 0.4113, 0.0, 0.5418, 0.447, 0.4027, 0.0, 0.5247, 0.5197, 0.5179, 1.0, 0.5179, 0.4154, 0.3684, 0.0])
_ca = me_cylinder_001.color_attributes.new('Alpha', 'FLOAT_COLOR', 'CORNER')
_ca.data.foreach_set('color', [1.0, 1.0, 1.0, 1.0, 1.0, 1.0, 1.0, 1.0, 1.0, 1.0, 1.0, 1.0, 1.0, 1.0, 1.0, 1.0, 1.0, 1.0, 1.0, 1.0, 1.0, 1.0, 1.0, 1.0, 1.0, 1.0, 1.0, 1.0, 1.0, 1.0, 1.0, 1.0, 1.0, 1.0, 1.0, 1.0, 1.0, 1.0, 1.0, 1.0, 1.0, 1.0, 1.0, 1.0, 1.0, 1.0, 1.0, 1.0, 1.0, 1.0, 1.0, 1.0, 1.0, 1.0, 1.0, 1.0, 1.0, 1.0, 1.0, 1.0, 1.0, 1.0, 1.0, 1.0, 1.0, 1.0, 1.0, 1.0, 1.0, 1.0, 1.0, 1.0, 1.0, 1.0, 1.0, 1.0, 1.0, 1.0, 1.0, 1.0, 1.0, 1.0, 1.0, 1.0, 1.0, 1.0, 1.0, 1.0, 1.0, 1.0, 1.0, 1.0, 1.0, 1.0, 1.0, 1.0, 1.0, 1.0, 1.0, 1.0, 1.0, 1.0, 1.0, 1.0, 1.0, 1.0, 1.0, 1.0, 1.0, 1.0, 1.0, 1.0, 1.0, 1.0, 1.0, 1.0, 1.0, 1.0, 1.0, 1.0, 1.0, 1.0, 1.0, 1.0, 1.0, 1.0, 1.0, 1.0, 1.0, 1.0, 1.0, 1.0, 1.0, 1.0, 1.0, 1.0, 1.0, 1.0, 1.0, 1.0, 1.0, 1.0, 1.0, 1.0, 1.0, 1.0, 1.0, 1.0, 1.0, 1.0, 1.0, 1.0, 1.0, 1.0, 1.0, 1.0, 1.0, 1.0, 1.0, 1.0, 1.0, 1.0, 1.0, 1.0, 1.0, 1.0, 1.0, 1.0, 1.0, 1.0, 1.0, 1.0, 1.0, 1.0, 1.0, 1.0, 1.0, 1.0, 1.0, 1.0, 1.0, 1.0, 1.0, 1.0, 1.0, 1.0, 1.0, 1.0, 1.0, 1.0, 1.0, 1.0, 1.0, 1.0, 1.0, 1.0, 1.0, 1.0, 1.0, 1.0, 1.0, 1.0, 1.0, 1.0, 1.0, 1.0, 1.0, 1.0, 1.0, 1.0, 1.0, 1.0, 1.0, 1.0, 1.0, 1.0, 1.0, 1.0, 1.0, 1.0, 1.0, 1.0, 1.0, 1.0, 1.0, 1.0, 1.0, 1.0, 1.0, 1.0, 1.0, 1.0, 1.0, 1.0, 1.0, 1.0, 1.0, 1.0, 1.0, 1.0, 1.0, 1.0, 1.0, 1.0, 1.0, 1.0, 1.0, 1.0, 1.0, 1.0, 1.0, 1.0, 1.0, 1.0, 1.0, 1.0, 1.0, 1.0, 1.0, 1.0, 1.0, 1.0, 1.0, 1.0, 1.0, 1.0, 1.0, 1.0, 1.0, 1.0, 1.0, 1.0, 1.0, 1.0, 1.0, 1.0, 1.0, 1.0, 1.0, 1.0, 1.0, 1.0, 1.0, 1.0, 1.0, 1.0, 1.0, 1.0, 1.0, 1.0, 1.0, 1.0, 1.0, 1.0, 1.0, 1.0, 1.0, 1.0, 1.0, 1.0, 1.0, 1.0, 1.0, 1.0, 1.0, 1.0, 1.0, 1.0, 1.0, 1.0, 1.0, 1.0, 1.0, 1.0, 1.0, 1.0, 1.0, 1.0, 1.0, 1.0, 1.0, 1.0, 1.0, 1.0, 1.0, 1.0, 1.0, 1.0, 1.0, 1.0, 1.0, 1.0, 1.0, 1.0, 1.0, 1.0, 1.0, 1.0, 1.0, 1.0, 1.0, 1.0, 1.0, 1.0, 1.0, 1.0, 1.0, 1.0, 1.0, 1.0, 1.0, 1.0, 1.0, 1.0, 1.0, 1.0, 1.0, 1.0, 1.0, 1.0, 1.0, 1.0, 1.0, 1.0, 1.0, 1.0, 1.0, 1.0, 1.0, 1.0, 1.0, 1.0, 1.0, 1.0, 1.0, 1.0, 1.0, 1.0, 1.0, 1.0, 1.0, 1.0, 1.0, 1.0, 1.0, 1.0, 1.0, 1.0, 1.0, 1.0, 1.0, 1.0, 1.0, 1.0, 1.0, 1.0, 1.0, 1.0, 1.0, 1.0, 1.0, 1.0, 1.0, 1.0, 1.0, 1.0, 1.0, 1.0, 1.0, 1.0, 1.0, 1.0, 1.0, 1.0, 1.0, 1.0, 1.0, 1.0, 1.0, 1.0, 1.0, 1.0, 1.0, 1.0, 1.0, 1.0, 1.0, 1.0, 1.0, 1.0, 1.0, 1.0, 1.0, 1.0, 1.0, 1.0, 1.0, 1.0, 1.0, 1.0, 1.0, 1.0, 1.0, 1.0, 1.0, 1.0, 1.0, 1.0, 1.0, 1.0, 1.0, 1.0, 1.0, 1.0, 1.0, 1.0, 1.0, 1.0, 1.0, 1.0, 1.0, 1.0, 1.0, 1.0, 1.0, 1.0, 1.0, 1.0, 1.0, 1.0, 1.0, 1.0, 1.0, 1.0, 1.0, 1.0, 1.0, 1.0, 1.0, 1.0, 1.0, 1.0, 1.0, 1.0, 1.0, 1.0, 1.0, 1.0, 1.0, 1.0, 1.0, 1.0, 1.0, 1.0, 1.0, 1.0, 1.0, 1.0, 1.0, 1.0, 1.0, 1.0, 1.0, 1.0, 1.0, 1.0, 1.0, 1.0, 1.0, 1.0, 1.0, 1.0, 1.0, 1.0, 1.0, 1.0, 1.0, 1.0, 1.0, 1.0, 1.0, 1.0, 1.0, 1.0, 1.0, 1.0, 1.0, 1.0, 1.0, 1.0, 1.0, 1.0, 1.0, 1.0, 1.0, 1.0, 1.0, 1.0, 1.0, 1.0, 1.0, 1.0, 1.0, 1.0, 1.0, 1.0, 1.0, 1.0, 1.0, 1.0, 1.0, 1.0, 1.0, 1.0, 1.0, 1.0, 1.0, 1.0, 1.0, 1.0, 1.0, 1.0, 1.0, 1.0, 1.0, 1.0, 1.0, 1.0, 1.0, 1.0, 1.0, 1.0, 1.0, 1.0, 1.0, 1.0, 1.0, 1.0, 1.0, 1.0, 1.0, 1.0, 1.0, 1.0, 1.0, 1.0, 1.0, 1.0, 1.0, 1.0, 1.0, 1.0, 1.0, 1.0, 1.0, 1.0, 1.0, 1.0, 1.0, 1.0, 1.0, 1.0, 1.0, 1.0, 1.0, 1.0, 1.0, 1.0, 1.0, 1.0, 1.0, 1.0, 1.0, 1.0, 1.0, 1.0, 1.0, 1.0, 1.0, 1.0, 1.0, 1.0, 1.0, 1.0, 1.0, 1.0, 1.0, 1.0, 1.0, 1.0, 1.0, 1.0, 1.0, 1.0, 1.0, 1.0, 1.0, 1.0, 1.0, 1.0, 1.0, 1.0, 1.0, 1.0, 1.0, 1.0, 1.0, 1.0, 1.0, 1.0, 1.0, 1.0, 1.0, 1.0, 1.0, 1.0, 1.0, 1.0, 1.0, 1.0, 1.0, 1.0, 1.0, 1.0, 1.0, 1.0, 1.0, 1.0, 1.0, 1.0, 1.0, 1.0, 1.0, 1.0, 1.0, 1.0, 1.0, 1.0, 1.0, 1.0, 1.0, 1.0, 1.0, 1.0, 1.0, 1.0, 1.0, 1.0, 1.0, 1.0, 1.0, 1.0, 1.0, 1.0, 1.0, 1.0, 1.0, 1.0, 1.0, 1.0, 1.0, 1.0, 1.0, 1.0, 1.0, 1.0, 1.0, 1.0, 1.0, 1.0, 1.0, 1.0, 1.0, 1.0, 1.0, 1.0, 1.0, 1.0, 1.0, 1.0, 1.0, 1.0, 1.0, 1.0, 1.0, 1.0, 1.0, 1.0, 1.0, 1.0, 1.0, 1.0, 1.0, 1.0, 1.0, 1.0, 1.0, 1.0, 1.0, 1.0, 1.0, 1.0, 1.0, 1.0, 1.0, 1.0, 1.0, 1.0, 1.0, 1.0, 1.0, 1.0, 1.0, 1.0, 1.0, 1.0, 1.0, 1.0, 1.0, 1.0, 1.0, 1.0, 1.0, 1.0, 1.0, 1.0, 1.0, 1.0, 1.0, 1.0, 1.0, 1.0, 1.0, 1.0, 1.0, 1.0, 1.0, 1.0, 1.0, 1.0, 1.0, 1.0, 1.0, 1.0, 1.0, 1.0, 1.0, 1.0, 1.0, 1.0, 1.0, 1.0, 1.0, 1.0, 1.0, 1.0, 1.0, 1.0, 1.0, 1.0, 1.0, 1.0, 1.0, 1.0, 1.0, 1.0, 1.0, 1.0, 1.0, 1.0, 1.0, 1.0, 1.0, 1.0, 1.0, 1.0, 1.0, 1.0, 1.0, 1.0, 1.0, 1.0, 1.0, 1.0, 1.0, 1.0, 1.0, 1.0, 1.0, 1.0, 1.0, 1.0, 1.0, 1.0, 1.0, 1.0, 1.0, 1.0, 1.0, 1.0, 1.0, 1.0, 1.0, 1.0, 1.0, 1.0, 1.0, 1.0, 1.0, 1.0, 1.0, 1.0, 1.0, 1.0, 1.0, 1.0, 1.0, 1.0, 1.0, 1.0, 1.0, 1.0, 1.0, 1.0, 1.0, 1.0, 1.0, 1.0, 1.0, 1.0, 1.0, 1.0, 1.0, 1.0, 1.0, 1.0, 1.0, 1.0, 1.0, 1.0, 1.0, 1.0, 1.0, 1.0, 1.0, 1.0, 1.0, 1.0, 1.0, 1.0, 1.0, 1.0, 1.0, 1.0, 1.0, 1.0, 1.0, 1.0, 1.0, 1.0, 1.0, 1.0, 1.0, 1.0, 1.0, 1.0, 1.0, 1.0, 1.0, 1.0, 1.0, 1.0, 1.0, 1.0, 1.0, 1.0, 1.0, 1.0, 1.0, 1.0, 1.0, 1.0, 1.0, 1.0, 1.0, 1.0, 1.0, 1.0, 1.0, 1.0, 1.0, 1.0, 1.0, 1.0, 1.0, 1.0, 1.0, 1.0, 1.0, 1.0, 1.0, 1.0, 1.0, 1.0, 1.0, 1.0, 1.0, 1.0, 1.0, 1.0, 1.0, 1.0, 1.0, 1.0, 1.0, 1.0, 1.0, 1.0, 1.0, 1.0, 1.0, 1.0, 1.0, 1.0, 1.0, 1.0, 1.0, 1.0, 1.0, 1.0, 1.0, 1.0, 1.0, 1.0, 1.0, 1.0, 1.0, 1.0, 1.0, 1.0, 1.0, 1.0, 1.0, 1.0, 1.0, 1.0, 1.0, 1.0, 1.0, 1.0, 1.0, 1.0, 1.0, 1.0, 1.0, 1.0, 1.0, 1.0, 1.0, 1.0, 1.0, 1.0, 1.0, 1.0, 1.0, 1.0, 1.0, 1.0, 1.0, 1.0, 1.0, 1.0, 1.0, 1.0, 1.0, 1.0, 1.0, 1.0, 1.0, 1.0, 1.0, 1.0, 1.0, 1.0, 1.0, 1.0, 1.0, 1.0, 1.0, 1.0, 1.0, 1.0, 1.0, 1.0, 1.0, 1.0, 1.0, 1.0, 1.0, 1.0, 1.0, 1.0, 1.0, 1.0, 1.0, 1.0, 1.0, 1.0, 1.0, 1.0, 1.0, 1.0, 1.0, 1.0, 1.0, 1.0, 1.0, 1.0, 1.0, 1.0, 1.0, 1.0, 1.0, 1.0, 1.0, 1.0, 1.0, 1.0, 1.0, 1.0, 1.0, 1.0, 1.0, 1.0, 1.0, 1.0, 1.0, 1.0, 1.0, 1.0, 1.0, 1.0, 1.0, 1.0, 1.0, 1.0, 1.0, 1.0, 1.0, 1.0, 1.0, 1.0, 1.0, 1.0, 1.0, 1.0, 1.0, 1.0, 1.0, 1.0, 1.0, 1.0, 1.0, 1.0, 1.0, 1.0, 1.0, 1.0, 1.0, 1.0, 1.0, 1.0])
me_cylinder_001.materials.append(mat_tree)
me_cylinder_001.use_paint_bone_selection = False
me_cylinder_001.use_paint_mask_vertex = True
me_cylinder_001.update()

# ---- objects
ob_camera = bpy.data.objects.new('Camera', cam_camera)
ob_tree = bpy.data.objects.new('tree', me_cylinder_001)

# ---- transforms, parenting, visibility, modifiers, constraints
ob_camera.location = (-4.581, -4.422, 2.59)
ob_camera.rotation_euler = (1.487, -0.03625, -0.8339)
ob_tree.location = (0.0, 0.0, 0.0)

# ---- collection membership
scene.collection.objects.link(ob_camera)
col_collection.objects.link(ob_tree)

# ---- scene / render settings (as saved in the file)
scene.camera = ob_camera
scene.frame_start = 1; scene.frame_end = 250; scene.frame_set(1)
scene.render.engine = 'BLENDER_EEVEE_NEXT'
scene.render.resolution_x = 256
scene.render.resolution_y = 256
scene.eevee.ray_tracing_options.trace_max_roughness = 0.0
scene.view_settings.view_transform = 'Standard'
bpy.context.view_layer.update()

# ---- added for rendering (the .blend has no usable light): sun
light_auto_sun = bpy.data.lights.new('AutoSun', 'SUN')
light_auto_sun.energy = 3.0
light_auto_sun.angle = 0.0523599
ob_auto_sun = bpy.data.objects.new('AutoSun', light_auto_sun)
scene.collection.objects.link(ob_auto_sun)
ob_auto_sun.rotation_euler = (0.872665, 0.174533, 0.523599)
bpy.context.view_layer.update()
